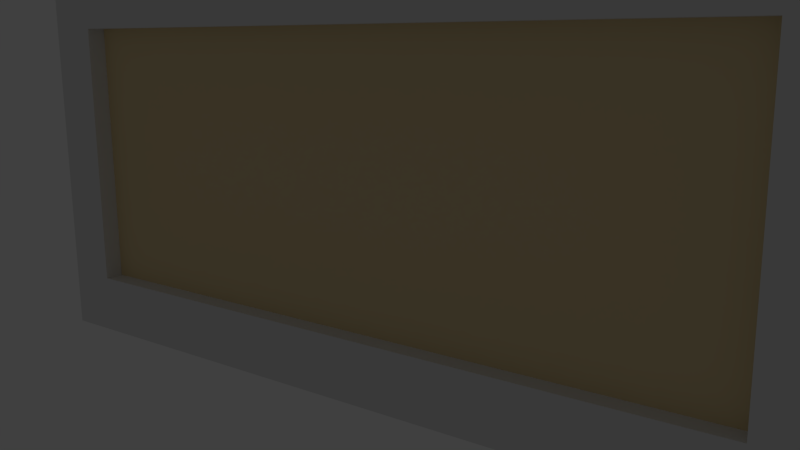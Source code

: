 # Source: back_hall_painting05.blend  (saved by Blender 2.74.0; exported with 4.5.12 LTS)
import bpy
from mathutils import Matrix  # noqa: F401  (used for matrix-valued properties, if any)

bpy.ops.wm.read_factory_settings(use_empty=True)
scene = bpy.context.scene
scene.name = 'Scene'

# ---- collections
col_collection_1 = bpy.data.collections.new('Collection 1'); scene.collection.children.link(col_collection_1)
col_collection_5 = bpy.data.collections.new('Collection 5'); scene.collection.children.link(col_collection_5)
col_collection_20 = bpy.data.collections.new('Collection 20'); scene.collection.children.link(col_collection_20)
col_collection_20.hide_render = True
col_collection_20.hide_viewport = True

# ---- materials (node trees are filled in below, after node groups)
mat_back_hall_painting05_canvas = bpy.data.materials.new('back_hall_painting05_canvas')
mat_back_hall_painting05_canvas.alpha_threshold = 0.0
mat_back_hall_painting05_canvas.use_transparent_shadow = False
mat_back_hall_painting05_canvas.diffuse_color = (0.8, 0.6409, 0.3576, 1.0)
mat_back_hall_painting05_canvas.roughness = 0.5
mat_back_hall_painting05_canvas.specular_intensity = 0.0
mat_painting_paper_backing01 = bpy.data.materials.new('painting_paper_backing01')
mat_painting_paper_backing01.alpha_threshold = 0.0
mat_painting_paper_backing01.use_transparent_shadow = False
mat_painting_paper_backing01.roughness = 0.5
mat_painting_paper_backing01.specular_intensity = 0.0
mat_frame05 = bpy.data.materials.new('frame05')
mat_frame05.alpha_threshold = 0.0
mat_frame05.use_transparent_shadow = False
mat_frame05.roughness = 0.5
mat_frame05.specular_intensity = 0.02778

# ---- material node trees

# ---- world
world_world = bpy.data.worlds.new('World'); scene.world = world_world
world_world.color = (0.05088, 0.05088, 0.05088)
world_world.use_sun_shadow = False
world_world.sun_shadow_jitter_overblur = 0.0
world_world.cycles.sampling_method = 'MANUAL'
world_world.cycles.sample_map_resolution = 256

# ---- cameras
cam_camera = bpy.data.cameras.new('Camera')
cam_camera.clip_end = 100.0
cam_camera.lens = 35.0
cam_camera.sensor_width = 32.0
cam_camera.sensor_height = 18.0
cam_camera.ortho_scale = 7.314
cam_camera.dof.focus_distance = 0.0
cam_camera.dof.aperture_fstop = 128.0

# ---- lights
light_lamp_001 = bpy.data.lights.new('Lamp.001', 'POINT')
light_lamp_001.transmission_factor = 0.0
light_lamp_001.cutoff_distance = 30.0
light_lamp_001.energy = 100.0
light_lamp_001.shadow_buffer_clip_start = 1.001
light_lamp_001.shadow_soft_size = 0.1
light_lamp_001.shadow_maximum_resolution = 0.006
light_lamp_001.use_absolute_resolution = True
light_lamp_001.cycles.use_multiple_importance_sampling = False
light_lamp = bpy.data.lights.new('Lamp', 'POINT')
light_lamp.transmission_factor = 0.0
light_lamp.cutoff_distance = 30.0
light_lamp.energy = 100.0
light_lamp.shadow_buffer_clip_start = 1.001
light_lamp.shadow_soft_size = 0.1
light_lamp.shadow_maximum_resolution = 0.006
light_lamp.use_absolute_resolution = True
light_lamp.cycles.use_multiple_importance_sampling = False

# ---- meshes
me_plane_007 = bpy.data.meshes.new('Plane.007')
me_plane_007.from_pydata([(0.1296, -0.0218, 0.3543), (0.1296, -0.0218, -0.3543), (1.872, -0.0218, 0.3543), (1.872, -0.0218, -0.3543)], [], [(0, 1, 3, 2)])
_uv = me_plane_007.uv_layers.new(name='UVMap')
_uv.uv.foreach_set('vector', [0.0, 0.0, 0.999, 3.422e-08, 0.999, 1.0, 1.145e-07, 1.0])
me_plane_007.materials.append(mat_back_hall_painting05_canvas)
me_plane_007.use_remesh_preserve_volume = False
me_plane_007.use_remesh_preserve_attributes = False
me_plane_007.use_mirror_vertex_groups = False
me_plane_007.update()
me_plane_000 = bpy.data.meshes.new('Plane.000')
me_plane_000.from_pydata([(-0.00362, -0.0002227, -0.4934), (-0.00362, -0.0002226, 0.4747), (-1.993, -0.000223, -0.4934), (-1.993, -0.0002229, 0.4747)], [], [(0, 1, 3, 2)])
_uv = me_plane_000.uv_layers.new(name='UVMap')
_uv.uv.foreach_set('vector', [0.05565, 0.8312, 0.05565, 0.2433, 0.9494, 0.2433, 0.9494, 0.8312])
me_plane_000.materials.append(mat_painting_paper_backing01)
me_plane_000.use_remesh_preserve_volume = False
me_plane_000.use_remesh_preserve_attributes = False
me_plane_000.use_mirror_vertex_groups = False
me_plane_000.update()
me_plane_005 = bpy.data.meshes.new('Plane.005')
me_plane_005.from_pydata([(-0.0005051, 0.02324, 0.4829), (-0.000505, 0.02324, -0.4861), (2.0, 0.02324, 0.4829), (2.0, 0.02324, -0.4861), (1.866, 0.02324, 0.4829), (0.1377, 0.02324, 0.4829), (0.1377, 0.02324, -0.4861), (1.866, 0.02324, -0.4861), (-0.0005051, 0.02324, 0.3428), (-0.0005049, 0.02324, -0.3369), (2.0, 0.02324, -0.3369), (2.0, 0.02324, 0.3428), (0.1377, 0.02324, -0.3369), (0.1377, 0.02324, 0.3428), (1.866, 0.02324, -0.3369), (1.866, 0.02324, 0.3428), (-0.0005051, -0.06971, 0.4829), (-0.000505, -0.06971, -0.4861), (2.0, -0.06971, 0.4829), (2.0, -0.06971, -0.4861), (1.866, -0.06971, 0.4829), (0.1377, -0.06971, 0.4829), (0.1377, -0.06971, -0.4861), (1.866, -0.06971, -0.4861), (-0.0005051, -0.06971, 0.3428), (-0.000505, -0.06971, -0.3369), (2.0, -0.06971, -0.3369), (2.0, -0.06971, 0.3428), (0.1377, -0.06971, -0.3369), (0.1377, -0.06971, 0.3428), (1.866, -0.06971, -0.3369), (1.866, -0.06971, 0.3428)], [], [(14, 10, 3, 7), (9, 12, 6, 1), (12, 14, 7, 6), (4, 2, 11, 15), (15, 11, 10, 14), (0, 5, 13, 8), (8, 13, 12, 9), (5, 4, 15, 13), (30, 23, 19, 26), (25, 17, 22, 28), (28, 22, 23, 30), (20, 31, 27, 18), (31, 30, 26, 27), (16, 24, 29, 21), (24, 25, 28, 29), (21, 29, 31, 20), (6, 7, 23, 22), (4, 5, 21, 20), (11, 2, 18, 27), (9, 1, 17, 25), (3, 10, 26, 19), (14, 12, 28, 30), (0, 8, 24, 16), (1, 6, 22, 17), (15, 14, 30, 31), (2, 4, 20, 18), (12, 13, 29, 28), (7, 3, 19, 23), (10, 11, 27, 26), (5, 0, 16, 21), (8, 9, 25, 24), (13, 15, 31, 29)])
_uv = me_plane_005.uv_layers.new(name='UVMap')
_uv.uv.foreach_set('vector', [0.06494, 0.1633, -0.002005, 0.1633, -0.002005, 0.01001, 0.06494, 0.01001, 0.9975, 0.1633, 0.9284, 0.1633, 0.9284, 0.01001, 0.9975, 0.01001, 0.9284, 0.1633, 0.06494, 0.1633, 0.06494, 0.01001, 0.9284, 0.01001, 0.06494, 1.006, -0.002004, 1.006, -0.002005, 0.862, 0.06494, 0.862, 0.06494, 0.862, -0.002005, 0.862, -0.002005, 0.1633, 0.06494, 0.1633, 0.9975, 1.006, 0.9284, 1.006, 0.9284, 0.862, 0.9975, 0.862, 0.9975, 0.862, 0.9284, 0.862, 0.9284, 0.1633, 0.9975, 0.1633, 0.9284, 1.006, 0.06494, 1.006, 0.06494, 0.862, 0.9284, 0.862, 0.9299, 0.1597, 0.9299, 0.006372, 0.9969, 0.006372, 0.9969, 0.1597, -0.002599, 0.1597, -0.002599, 0.006372, 0.06647, 0.006372, 0.06647, 0.1597, 0.06647, 0.1597, 0.06647, 0.006372, 0.9299, 0.006372, 0.9299, 0.1597, 0.9299, 1.002, 0.9299, 0.8584, 0.9969, 0.8584, 0.9969, 1.002, 0.9299, 0.8584, 0.9299, 0.1597, 0.9969, 0.1597, 0.9969, 0.8584, -0.002599, 1.002, -0.002599, 0.8584, 0.06647, 0.8584, 0.06647, 1.002, -0.002599, 0.8584, -0.002599, 0.1597, 0.06647, 0.1597, 0.06647, 0.8584, 0.06647, 1.002, 0.06647, 0.8584, 0.9299, 0.8584, 0.9299, 1.002, 0.9726, 0.9372, 0.6841, 0.9372, 0.6841, 0.905, 0.9726, 0.905, 0.4776, 0.9372, 0.1891, 0.9372, 0.1891, 0.905, 0.4776, 0.905, 0.5234, 0.9372, 0.5, 0.9372, 0.5, 0.905, 0.5234, 0.905, 0.02923, 0.9372, 0.004332, 0.9372, 0.004332, 0.905, 0.02923, 0.905, 0.6617, 0.9372, 0.6368, 0.9372, 0.6368, 0.905, 0.6617, 0.905, 0.6948, 0.9696, 0.4063, 0.9696, 0.4063, 0.9374, 0.6948, 0.9374, 0.1661, 0.9372, 0.1427, 0.9372, 0.1427, 0.905, 0.1661, 0.905, 0.9957, 0.9372, 0.9726, 0.9372, 0.9726, 0.905, 0.9957, 0.905, 0.8082, 0.9696, 0.6948, 0.9696, 0.6948, 0.9374, 0.8082, 0.9374, 0.5, 0.9372, 0.4776, 0.9372, 0.4776, 0.905, 0.5, 0.905, 0.4063, 0.9696, 0.2928, 0.9696, 0.2928, 0.9374, 0.4063, 0.9374, 0.6841, 0.9372, 0.6617, 0.9372, 0.6617, 0.905, 0.6841, 0.905, 0.6368, 0.9372, 0.5234, 0.9372, 0.5234, 0.905, 0.6368, 0.905, 0.1891, 0.9372, 0.1661, 0.9372, 0.1661, 0.905, 0.1891, 0.905, 0.1427, 0.9372, 0.02923, 0.9372, 0.02923, 0.905, 0.1427, 0.905, 0.2928, 0.9696, 0.004332, 0.9696, 0.004332, 0.9374, 0.2928, 0.9374])
me_plane_005.materials.append(mat_frame05)
me_plane_005.use_remesh_preserve_volume = False
me_plane_005.use_remesh_preserve_attributes = False
me_plane_005.use_mirror_vertex_groups = False
me_plane_005.update()
arm_back_hall_painting05_armature = bpy.data.armatures.new('back_hall_painting05_armature')  # bones are not reproduced

# ---- objects
ob_canvas = bpy.data.objects.new('canvas', me_plane_007)
ob_paper_backing = bpy.data.objects.new('paper_backing', me_plane_000)
ob_back_hall_painting05_armature = bpy.data.objects.new('back_hall_painting05_armature', arm_back_hall_painting05_armature)
ob_frame = bpy.data.objects.new('frame', me_plane_005)
ob_lamp_001 = bpy.data.objects.new('Lamp.001', light_lamp_001)
ob_lamp = bpy.data.objects.new('Lamp', light_lamp)
ob_camera = bpy.data.objects.new('Camera', cam_camera)

# ---- transforms, parenting, visibility, modifiers, constraints
ob_canvas.parent = ob_back_hall_painting05_armature
ob_canvas.location = (0.0, 0.0, 0.0)
ob_canvas.lineart.crease_threshold = 0.0
_vg = ob_canvas.vertex_groups.new(name='bedroom_sw_painting01_bone')
_vg.add([0, 1, 2, 3], 1.0, 'REPLACE')
_vg = ob_canvas.vertex_groups.new(name='back_hall_painting05_bone')
_vg.add([0, 1, 2, 3], 1.0, 'REPLACE')
_m = ob_canvas.modifiers.new('Armature', 'ARMATURE')
_m.object = ob_back_hall_painting05_armature
ob_paper_backing.parent = ob_back_hall_painting05_armature
ob_paper_backing.location = (0.0, 0.0, 0.0)
ob_paper_backing.rotation_euler = (0.0, -0.0, 3.142)
ob_paper_backing.lineart.crease_threshold = 0.0
_vg = ob_paper_backing.vertex_groups.new(name='bedroom_sw_painting01_bone')
_vg.add([0, 1, 2, 3], 1.0, 'REPLACE')
_vg = ob_paper_backing.vertex_groups.new(name='back_hall_painting05_bone')
_vg.add([0, 1, 2, 3], 1.0, 'REPLACE')
_m = ob_paper_backing.modifiers.new('Armature', 'ARMATURE')
_m.object = ob_back_hall_painting05_armature
ob_back_hall_painting05_armature.location = (0.0, 0.0, 0.0)
ob_back_hall_painting05_armature.lineart.crease_threshold = 0.0
ob_frame.parent = ob_back_hall_painting05_armature
ob_frame.location = (0.0, 0.0, 0.0)
ob_frame.lineart.crease_threshold = 0.0
_vg = ob_frame.vertex_groups.new(name='bedroom_sw_painting01_bone')
_vg.add([0, 1, 2, 3, 4, 5, 6, 7, 8, 9, 10, 11, 12, 13, 14, 15, 16, 17, 18, 19, 20, 21, 22, 23, 24, 25, 26, 27, 28, 29, 30, 31], 1.0, 'REPLACE')
_vg = ob_frame.vertex_groups.new(name='back_hall_painting05_bone')
for _i, _w in zip([0, 1, 2, 3, 4, 5, 6, 7, 8, 9, 10, 11, 12, 13, 14, 15, 16, 17, 18, 19, 20, 21, 22, 23, 24, 25, 26, 27, 28, 29, 30, 31], [1.0, 1.0, 1.0, 1.0, 1.0, 1.0, 1.0, 1.0, 1.0, 1.0, 1.0, 1.0, 1.0, 1.0, 1.0, 1.0, 1.0, 1.0, 1.0, 1.0, 1.0, 1.0, 1.0, 1.0, 1.0, 1.0, 1.0, 1.0, 1.0, 1.0, 1.0, 1.0]): _vg.add([_i], _w, 'REPLACE')
_m = ob_frame.modifiers.new('Armature', 'ARMATURE')
_m.object = ob_back_hall_painting05_armature
ob_lamp_001.location = (1.48, -0.4488, 0.2623)
ob_lamp_001.rotation_euler = (0.6503, 0.05522, 1.866)
ob_lamp_001.scale = (0.5, 0.5, 0.5)
ob_lamp_001.lock_rotations_4d = False
ob_lamp_001.empty_display_type = 'ARROWS'
ob_lamp_001.color = (0.0, 0.0, 0.0, 0.0)
ob_lamp_001.lineart.crease_threshold = 0.0
ob_lamp.location = (-2.017, -3.656, 2.17)
ob_lamp.rotation_euler = (0.6503, 0.05522, 1.866)
ob_lamp.scale = (0.5, 0.5, 0.5)
ob_lamp.lock_rotations_4d = False
ob_lamp.empty_display_type = 'ARROWS'
ob_lamp.color = (0.0, 0.0, 0.0, 0.0)
ob_lamp.lineart.crease_threshold = 0.0
ob_camera.location = (2.209, -1.465, 0.3107)
ob_camera.rotation_euler = (1.362, 0.005313, 0.6431)
ob_camera.lock_rotations_4d = False
ob_camera.empty_display_type = 'ARROWS'
ob_camera.color = (0.0, 0.0, 0.0, 0.0)
ob_camera.display_type = 'WIRE'
ob_camera.lineart.crease_threshold = 0.0

# ---- collection membership
col_collection_1.objects.link(ob_canvas)
col_collection_1.objects.link(ob_paper_backing)
col_collection_5.objects.link(ob_back_hall_painting05_armature)
col_collection_5.objects.link(ob_frame)
col_collection_20.objects.link(ob_lamp_001)
col_collection_20.objects.link(ob_lamp)
col_collection_20.objects.link(ob_camera)

# ---- scene / render settings (as saved in the file)
scene.camera = ob_camera
scene.frame_start = 1; scene.frame_end = 21; scene.frame_set(21)
scene.render.engine = 'BLENDER_EEVEE_NEXT'
scene.render.image_settings.color_mode = 'RGB'
scene.render.image_settings.compression = 90
scene.render.resolution_percentage = 50
scene.render.dither_intensity = 0.0
scene.render.bake_margin = 2
scene.cycles.use_denoising = False
scene.cycles.samples = 10
scene.cycles.sampling_pattern = 'TABULATED_SOBOL'
scene.cycles.light_sampling_threshold = 0.0
scene.cycles.use_adaptive_sampling = False
scene.cycles.use_light_tree = False
scene.cycles.blur_glossy = 0.0
scene.cycles.volume_bounces = 1
scene.cycles.pixel_filter_type = 'GAUSSIAN'
scene.cycles.sample_clamp_indirect = 0.0
scene.view_settings.view_transform = 'Standard'
bpy.context.view_layer.update()
